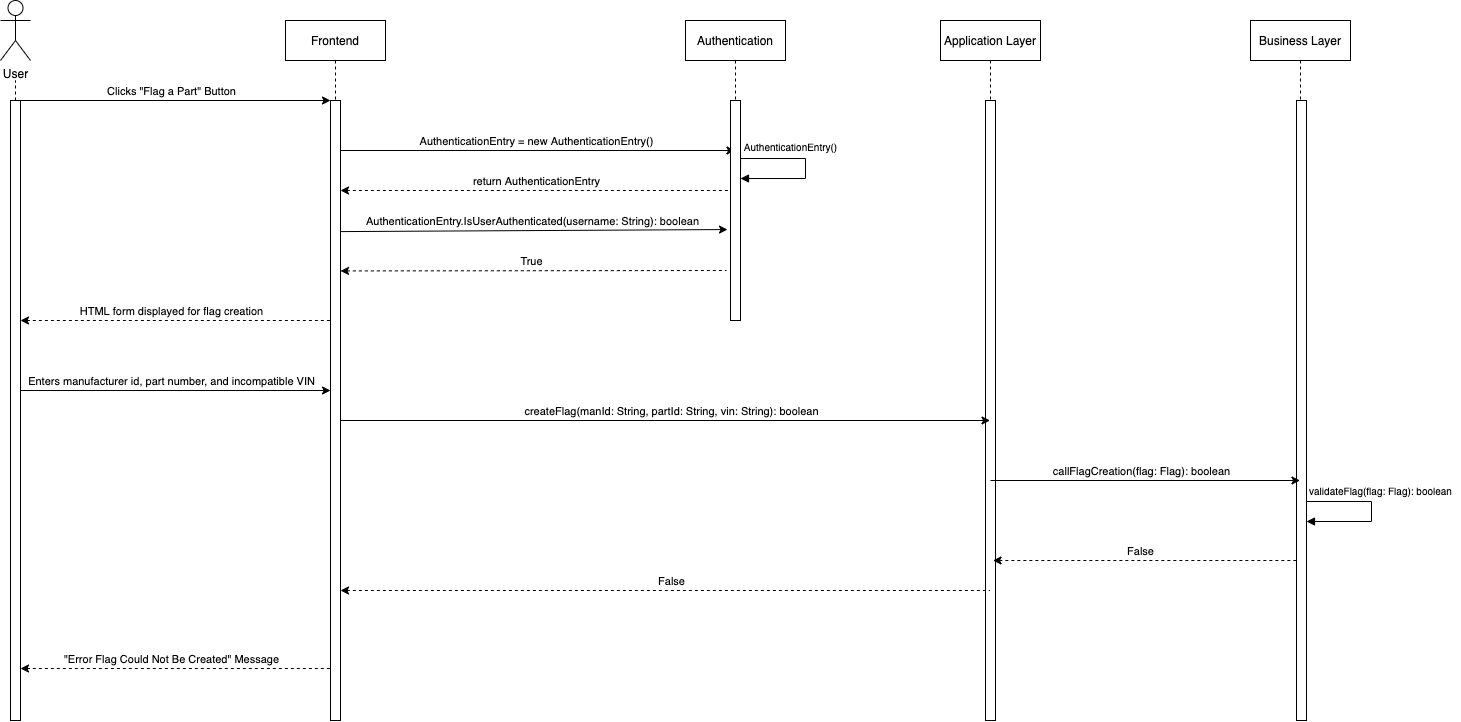

The diagram above was exported from draw.io. Its source (the exported page's mxGraphModel, read from the mxfile embedded in the PNG):
<mxGraphModel dx="1426" dy="651" grid="1" gridSize="10" guides="1" tooltips="1" connect="1" arrows="1" fold="1" page="1" pageScale="1" pageWidth="850" pageHeight="1100" math="0" shadow="0">
  <root>
    <mxCell id="puFQDjVDcSCIzS31SKzj-0" />
    <mxCell id="puFQDjVDcSCIzS31SKzj-1" parent="puFQDjVDcSCIzS31SKzj-0" />
    <mxCell id="puFQDjVDcSCIzS31SKzj-2" value="Frontend" style="shape=umlLifeline;perimeter=lifelinePerimeter;container=1;collapsible=0;recursiveResize=0;rounded=0;shadow=0;strokeWidth=1;" parent="puFQDjVDcSCIzS31SKzj-1" vertex="1">
      <mxGeometry x="335" y="100" width="100" height="700" as="geometry" />
    </mxCell>
    <mxCell id="puFQDjVDcSCIzS31SKzj-3" value="" style="points=[];perimeter=orthogonalPerimeter;rounded=0;shadow=0;strokeWidth=1;" parent="puFQDjVDcSCIzS31SKzj-2" vertex="1">
      <mxGeometry x="45" y="80" width="10" height="620" as="geometry" />
    </mxCell>
    <mxCell id="puFQDjVDcSCIzS31SKzj-4" value="Authentication" style="shape=umlLifeline;perimeter=lifelinePerimeter;container=1;collapsible=0;recursiveResize=0;rounded=0;shadow=0;strokeWidth=1;" parent="puFQDjVDcSCIzS31SKzj-1" vertex="1">
      <mxGeometry x="735" y="100" width="100" height="190" as="geometry" />
    </mxCell>
    <mxCell id="puFQDjVDcSCIzS31SKzj-5" value="User" style="shape=umlActor;verticalLabelPosition=bottom;verticalAlign=top;html=1;outlineConnect=0;" parent="puFQDjVDcSCIzS31SKzj-1" vertex="1">
      <mxGeometry x="50" y="80" width="30" height="60" as="geometry" />
    </mxCell>
    <mxCell id="puFQDjVDcSCIzS31SKzj-6" value="" style="edgeStyle=orthogonalEdgeStyle;rounded=0;orthogonalLoop=1;jettySize=auto;html=1;endArrow=none;endFill=0;dashed=1;startArrow=none;" parent="puFQDjVDcSCIzS31SKzj-1" source="puFQDjVDcSCIzS31SKzj-8" edge="1">
      <mxGeometry relative="1" as="geometry">
        <mxPoint x="63.75" y="170" as="sourcePoint" />
        <mxPoint x="64" y="630" as="targetPoint" />
        <Array as="points">
          <mxPoint x="63.67000000000007" y="450" />
        </Array>
      </mxGeometry>
    </mxCell>
    <mxCell id="puFQDjVDcSCIzS31SKzj-7" style="edgeStyle=none;rounded=0;orthogonalLoop=1;jettySize=auto;html=1;labelBackgroundColor=none;endArrow=none;endFill=0;dashed=1;" parent="puFQDjVDcSCIzS31SKzj-1" source="puFQDjVDcSCIzS31SKzj-8" edge="1">
      <mxGeometry relative="1" as="geometry">
        <mxPoint x="65" y="160" as="targetPoint" />
      </mxGeometry>
    </mxCell>
    <mxCell id="puFQDjVDcSCIzS31SKzj-8" value="" style="html=1;points=[];perimeter=orthogonalPerimeter;" parent="puFQDjVDcSCIzS31SKzj-1" vertex="1">
      <mxGeometry x="60" y="180" width="10" height="620" as="geometry" />
    </mxCell>
    <mxCell id="puFQDjVDcSCIzS31SKzj-9" value="" style="endArrow=classic;html=1;rounded=0;labelBackgroundColor=none;" parent="puFQDjVDcSCIzS31SKzj-1" edge="1">
      <mxGeometry width="50" height="50" relative="1" as="geometry">
        <mxPoint x="70" y="180" as="sourcePoint" />
        <mxPoint x="380" y="180" as="targetPoint" />
      </mxGeometry>
    </mxCell>
    <mxCell id="puFQDjVDcSCIzS31SKzj-10" value="Clicks &quot;Flag a Part&quot; Button" style="edgeLabel;html=1;align=center;verticalAlign=middle;resizable=0;points=[];" parent="puFQDjVDcSCIzS31SKzj-9" connectable="0" vertex="1">
      <mxGeometry x="0.0591" y="-1" relative="1" as="geometry">
        <mxPoint x="-14" y="-11" as="offset" />
      </mxGeometry>
    </mxCell>
    <mxCell id="puFQDjVDcSCIzS31SKzj-11" value="" style="endArrow=classic;html=1;rounded=0;labelBackgroundColor=none;" parent="puFQDjVDcSCIzS31SKzj-1" target="puFQDjVDcSCIzS31SKzj-4" edge="1">
      <mxGeometry width="50" height="50" relative="1" as="geometry">
        <mxPoint x="390" y="230" as="sourcePoint" />
        <mxPoint x="680" y="230" as="targetPoint" />
      </mxGeometry>
    </mxCell>
    <mxCell id="puFQDjVDcSCIzS31SKzj-12" value="AuthenticationEntry = new AuthenticationEntry()" style="edgeLabel;html=1;align=center;verticalAlign=middle;resizable=0;points=[];" parent="puFQDjVDcSCIzS31SKzj-11" connectable="0" vertex="1">
      <mxGeometry x="0.0591" y="-1" relative="1" as="geometry">
        <mxPoint x="-14" y="-11" as="offset" />
      </mxGeometry>
    </mxCell>
    <mxCell id="puFQDjVDcSCIzS31SKzj-13" value="" style="endArrow=none;html=1;rounded=0;labelBackgroundColor=none;endFill=0;startArrow=classic;startFill=1;dashed=1;" parent="puFQDjVDcSCIzS31SKzj-1" target="puFQDjVDcSCIzS31SKzj-4" edge="1">
      <mxGeometry width="50" height="50" relative="1" as="geometry">
        <mxPoint x="390" y="270" as="sourcePoint" />
        <mxPoint x="770" y="270" as="targetPoint" />
      </mxGeometry>
    </mxCell>
    <mxCell id="puFQDjVDcSCIzS31SKzj-14" value="return AuthenticationEntry" style="edgeLabel;html=1;align=center;verticalAlign=middle;resizable=0;points=[];" parent="puFQDjVDcSCIzS31SKzj-13" connectable="0" vertex="1">
      <mxGeometry x="0.0591" y="-1" relative="1" as="geometry">
        <mxPoint x="-14" y="-11" as="offset" />
      </mxGeometry>
    </mxCell>
    <mxCell id="puFQDjVDcSCIzS31SKzj-15" value="" style="endArrow=classic;html=1;rounded=0;labelBackgroundColor=none;entryX=-0.3;entryY=0.405;entryDx=0;entryDy=0;entryPerimeter=0;" parent="puFQDjVDcSCIzS31SKzj-1" edge="1">
      <mxGeometry width="50" height="50" relative="1" as="geometry">
        <mxPoint x="390" y="311.09000000000015" as="sourcePoint" />
        <mxPoint x="777" y="309.03999999999996" as="targetPoint" />
      </mxGeometry>
    </mxCell>
    <mxCell id="puFQDjVDcSCIzS31SKzj-16" value="AuthenticationEntry.IsUserAuthenticated(username: String): boolean" style="edgeLabel;html=1;align=center;verticalAlign=middle;resizable=0;points=[];" parent="puFQDjVDcSCIzS31SKzj-15" connectable="0" vertex="1">
      <mxGeometry x="0.0591" y="-1" relative="1" as="geometry">
        <mxPoint x="-14" y="-11" as="offset" />
      </mxGeometry>
    </mxCell>
    <mxCell id="puFQDjVDcSCIzS31SKzj-17" value="" style="points=[];perimeter=orthogonalPerimeter;rounded=0;shadow=0;strokeWidth=1;" parent="puFQDjVDcSCIzS31SKzj-1" vertex="1">
      <mxGeometry x="780" y="180" width="10" height="220" as="geometry" />
    </mxCell>
    <mxCell id="puFQDjVDcSCIzS31SKzj-18" value="" style="endArrow=none;html=1;rounded=0;labelBackgroundColor=none;endFill=0;startArrow=classic;startFill=1;dashed=1;" parent="puFQDjVDcSCIzS31SKzj-1" edge="1">
      <mxGeometry width="50" height="50" relative="1" as="geometry">
        <mxPoint x="390" y="350.44000000000005" as="sourcePoint" />
        <mxPoint x="776" y="350" as="targetPoint" />
      </mxGeometry>
    </mxCell>
    <mxCell id="puFQDjVDcSCIzS31SKzj-19" value="True" style="edgeLabel;html=1;align=center;verticalAlign=middle;resizable=0;points=[];" parent="puFQDjVDcSCIzS31SKzj-18" connectable="0" vertex="1">
      <mxGeometry x="0.0591" y="-1" relative="1" as="geometry">
        <mxPoint x="-14" y="-11" as="offset" />
      </mxGeometry>
    </mxCell>
    <mxCell id="puFQDjVDcSCIzS31SKzj-20" value="" style="verticalAlign=bottom;endArrow=block;shadow=0;strokeWidth=1;rounded=0;edgeStyle=orthogonalEdgeStyle;exitX=1.006;exitY=0.057;exitDx=0;exitDy=0;exitPerimeter=0;align=center;" parent="puFQDjVDcSCIzS31SKzj-1" edge="1">
      <mxGeometry x="-0.3087" relative="1" as="geometry">
        <mxPoint x="790.0599999999995" y="249.51999999999998" as="sourcePoint" />
        <mxPoint x="790" y="258" as="targetPoint" />
        <Array as="points">
          <mxPoint x="790" y="238" />
          <mxPoint x="855" y="238" />
          <mxPoint x="855" y="258" />
          <mxPoint x="790" y="258" />
        </Array>
        <mxPoint as="offset" />
      </mxGeometry>
    </mxCell>
    <mxCell id="puFQDjVDcSCIzS31SKzj-21" value="&lt;font style=&quot;font-size: 10px&quot;&gt;AuthenticationEntry()&lt;/font&gt;" style="text;html=1;align=center;verticalAlign=middle;resizable=0;points=[];autosize=1;strokeColor=none;fillColor=none;" parent="puFQDjVDcSCIzS31SKzj-1" vertex="1">
      <mxGeometry x="785" y="217" width="110" height="20" as="geometry" />
    </mxCell>
    <mxCell id="puFQDjVDcSCIzS31SKzj-22" value="" style="endArrow=none;html=1;rounded=0;labelBackgroundColor=none;endFill=0;startArrow=classic;startFill=1;dashed=1;" parent="puFQDjVDcSCIzS31SKzj-1" edge="1">
      <mxGeometry width="50" height="50" relative="1" as="geometry">
        <mxPoint x="70" y="400" as="sourcePoint" />
        <mxPoint x="380" y="400" as="targetPoint" />
      </mxGeometry>
    </mxCell>
    <mxCell id="puFQDjVDcSCIzS31SKzj-23" value="HTML form displayed for flag creation" style="edgeLabel;html=1;align=center;verticalAlign=middle;resizable=0;points=[];" parent="puFQDjVDcSCIzS31SKzj-22" connectable="0" vertex="1">
      <mxGeometry x="0.0591" y="-1" relative="1" as="geometry">
        <mxPoint x="-14" y="-11" as="offset" />
      </mxGeometry>
    </mxCell>
    <mxCell id="puFQDjVDcSCIzS31SKzj-24" value="Application Layer" style="shape=umlLifeline;perimeter=lifelinePerimeter;container=1;collapsible=0;recursiveResize=0;rounded=0;shadow=0;strokeWidth=1;" parent="puFQDjVDcSCIzS31SKzj-1" vertex="1">
      <mxGeometry x="990" y="100" width="100" height="700" as="geometry" />
    </mxCell>
    <mxCell id="puFQDjVDcSCIzS31SKzj-25" value="" style="points=[];perimeter=orthogonalPerimeter;rounded=0;shadow=0;strokeWidth=1;" parent="puFQDjVDcSCIzS31SKzj-24" vertex="1">
      <mxGeometry x="45" y="80" width="10" height="620" as="geometry" />
    </mxCell>
    <mxCell id="puFQDjVDcSCIzS31SKzj-26" value="" style="endArrow=classic;html=1;rounded=0;labelBackgroundColor=none;" parent="puFQDjVDcSCIzS31SKzj-1" edge="1">
      <mxGeometry width="50" height="50" relative="1" as="geometry">
        <mxPoint x="70" y="470" as="sourcePoint" />
        <mxPoint x="380" y="470" as="targetPoint" />
      </mxGeometry>
    </mxCell>
    <mxCell id="puFQDjVDcSCIzS31SKzj-27" value="Enters manufacturer id, part number, and incompatible VIN" style="edgeLabel;html=1;align=center;verticalAlign=middle;resizable=0;points=[];" parent="puFQDjVDcSCIzS31SKzj-26" connectable="0" vertex="1">
      <mxGeometry x="0.0591" y="-1" relative="1" as="geometry">
        <mxPoint x="-14" y="-11" as="offset" />
      </mxGeometry>
    </mxCell>
    <mxCell id="puFQDjVDcSCIzS31SKzj-28" value="" style="endArrow=classic;html=1;rounded=0;labelBackgroundColor=none;" parent="puFQDjVDcSCIzS31SKzj-1" target="puFQDjVDcSCIzS31SKzj-24" edge="1">
      <mxGeometry width="50" height="50" relative="1" as="geometry">
        <mxPoint x="390" y="500" as="sourcePoint" />
        <mxPoint x="700" y="500" as="targetPoint" />
      </mxGeometry>
    </mxCell>
    <mxCell id="puFQDjVDcSCIzS31SKzj-29" value="createFlag(manId: String, partId: String, vin: String): boolean" style="edgeLabel;html=1;align=center;verticalAlign=middle;resizable=0;points=[];" parent="puFQDjVDcSCIzS31SKzj-28" connectable="0" vertex="1">
      <mxGeometry x="0.0591" y="-1" relative="1" as="geometry">
        <mxPoint x="-14" y="-11" as="offset" />
      </mxGeometry>
    </mxCell>
    <mxCell id="puFQDjVDcSCIzS31SKzj-30" value="Business Layer" style="shape=umlLifeline;perimeter=lifelinePerimeter;container=1;collapsible=0;recursiveResize=0;rounded=0;shadow=0;strokeWidth=1;" parent="puFQDjVDcSCIzS31SKzj-1" vertex="1">
      <mxGeometry x="1300" y="100" width="100" height="700" as="geometry" />
    </mxCell>
    <mxCell id="puFQDjVDcSCIzS31SKzj-31" value="" style="points=[];perimeter=orthogonalPerimeter;rounded=0;shadow=0;strokeWidth=1;" parent="puFQDjVDcSCIzS31SKzj-30" vertex="1">
      <mxGeometry x="46" y="80" width="10" height="620" as="geometry" />
    </mxCell>
    <mxCell id="puFQDjVDcSCIzS31SKzj-32" value="" style="endArrow=classic;html=1;rounded=0;labelBackgroundColor=none;" parent="puFQDjVDcSCIzS31SKzj-1" target="puFQDjVDcSCIzS31SKzj-30" edge="1">
      <mxGeometry width="50" height="50" relative="1" as="geometry">
        <mxPoint x="1040" y="560" as="sourcePoint" />
        <mxPoint x="1120" y="560" as="targetPoint" />
      </mxGeometry>
    </mxCell>
    <mxCell id="puFQDjVDcSCIzS31SKzj-33" value="callFlagCreation(flag: Flag): boolean" style="edgeLabel;html=1;align=center;verticalAlign=middle;resizable=0;points=[];" parent="puFQDjVDcSCIzS31SKzj-32" connectable="0" vertex="1">
      <mxGeometry x="0.0591" y="-1" relative="1" as="geometry">
        <mxPoint x="-14" y="-11" as="offset" />
      </mxGeometry>
    </mxCell>
    <mxCell id="puFQDjVDcSCIzS31SKzj-34" value="" style="verticalAlign=bottom;endArrow=block;shadow=0;strokeWidth=1;rounded=0;edgeStyle=orthogonalEdgeStyle;align=center;" parent="puFQDjVDcSCIzS31SKzj-1" edge="1">
      <mxGeometry x="-0.3087" relative="1" as="geometry">
        <mxPoint x="1356" y="591" as="sourcePoint" />
        <mxPoint x="1356" y="601" as="targetPoint" />
        <Array as="points">
          <mxPoint x="1356" y="581" />
          <mxPoint x="1421" y="581" />
          <mxPoint x="1421" y="601" />
          <mxPoint x="1356" y="601" />
        </Array>
        <mxPoint as="offset" />
      </mxGeometry>
    </mxCell>
    <mxCell id="puFQDjVDcSCIzS31SKzj-35" value="validateFlag(flag: Flag): boolean" style="text;html=1;align=center;verticalAlign=middle;resizable=0;points=[];autosize=1;strokeColor=none;fillColor=none;fontSize=10;" parent="puFQDjVDcSCIzS31SKzj-1" vertex="1">
      <mxGeometry x="1350" y="560" width="160" height="20" as="geometry" />
    </mxCell>
    <mxCell id="puFQDjVDcSCIzS31SKzj-42" value="" style="endArrow=none;html=1;rounded=0;labelBackgroundColor=none;dashed=1;endFill=0;startArrow=classic;startFill=1;" parent="puFQDjVDcSCIzS31SKzj-1" edge="1">
      <mxGeometry width="50" height="50" relative="1" as="geometry">
        <mxPoint x="1042.5" y="640" as="sourcePoint" />
        <mxPoint x="1346" y="640" as="targetPoint" />
      </mxGeometry>
    </mxCell>
    <mxCell id="puFQDjVDcSCIzS31SKzj-43" value="False" style="edgeLabel;html=1;align=center;verticalAlign=middle;resizable=0;points=[];" parent="puFQDjVDcSCIzS31SKzj-42" connectable="0" vertex="1">
      <mxGeometry x="0.0591" y="-1" relative="1" as="geometry">
        <mxPoint x="-14" y="-11" as="offset" />
      </mxGeometry>
    </mxCell>
    <mxCell id="puFQDjVDcSCIzS31SKzj-44" value="" style="endArrow=none;html=1;rounded=0;labelBackgroundColor=none;dashed=1;endFill=0;startArrow=classic;startFill=1;" parent="puFQDjVDcSCIzS31SKzj-1" edge="1">
      <mxGeometry width="50" height="50" relative="1" as="geometry">
        <mxPoint x="390" y="670" as="sourcePoint" />
        <mxPoint x="1039.5" y="670" as="targetPoint" />
      </mxGeometry>
    </mxCell>
    <mxCell id="puFQDjVDcSCIzS31SKzj-45" value="False" style="edgeLabel;html=1;align=center;verticalAlign=middle;resizable=0;points=[];" parent="puFQDjVDcSCIzS31SKzj-44" connectable="0" vertex="1">
      <mxGeometry x="0.0591" y="-1" relative="1" as="geometry">
        <mxPoint x="-14" y="-11" as="offset" />
      </mxGeometry>
    </mxCell>
    <mxCell id="puFQDjVDcSCIzS31SKzj-46" value="" style="endArrow=none;html=1;rounded=0;labelBackgroundColor=none;endFill=0;startArrow=classic;startFill=1;dashed=1;" parent="puFQDjVDcSCIzS31SKzj-1" edge="1">
      <mxGeometry width="50" height="50" relative="1" as="geometry">
        <mxPoint x="70" y="748.0000000000005" as="sourcePoint" />
        <mxPoint x="380" y="748.0000000000005" as="targetPoint" />
      </mxGeometry>
    </mxCell>
    <mxCell id="puFQDjVDcSCIzS31SKzj-47" value="&quot;Error Flag Could Not Be Created&quot; Message" style="edgeLabel;html=1;align=center;verticalAlign=middle;resizable=0;points=[];" parent="puFQDjVDcSCIzS31SKzj-46" connectable="0" vertex="1">
      <mxGeometry x="0.0591" y="-1" relative="1" as="geometry">
        <mxPoint x="-14" y="-11" as="offset" />
      </mxGeometry>
    </mxCell>
  </root>
</mxGraphModel>